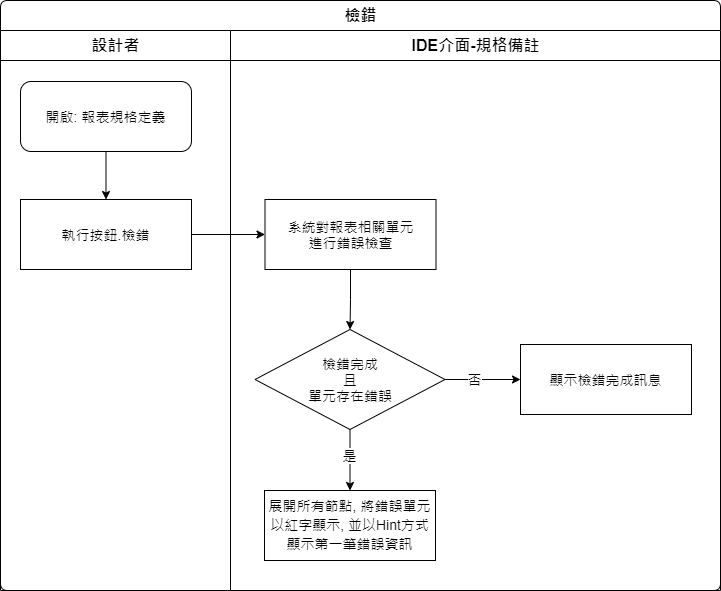

The diagram above was exported from draw.io. Its source (the exported page's mxGraphModel, read from the mxfile embedded in the PNG):
<mxGraphModel dx="1422" dy="845" grid="1" gridSize="10" guides="1" tooltips="1" connect="1" arrows="1" fold="1" page="1" pageScale="1" pageWidth="827" pageHeight="1169" math="0" shadow="0">
  <root>
    <mxCell id="e7oArunrojEeZJD98IKT-0" />
    <mxCell id="e7oArunrojEeZJD98IKT-1" parent="e7oArunrojEeZJD98IKT-0" />
    <mxCell id="7SEZ8Jd2u37wOOOUGxd3-0" value="檢錯" style="swimlane;html=1;childLayout=stackLayout;resizeParent=1;resizeParentMax=0;strokeWidth=1;fontSize=16;rounded=1;arcSize=8;startSize=30;" parent="e7oArunrojEeZJD98IKT-1" vertex="1">
      <mxGeometry x="30" y="70" width="720" height="590" as="geometry" />
    </mxCell>
    <mxCell id="7SEZ8Jd2u37wOOOUGxd3-1" value="設計者" style="swimlane;html=1;startSize=30;fontSize=16;strokeWidth=1;" parent="7SEZ8Jd2u37wOOOUGxd3-0" vertex="1">
      <mxGeometry y="30" width="230" height="560" as="geometry" />
    </mxCell>
    <mxCell id="7SEZ8Jd2u37wOOOUGxd3-2" style="edgeStyle=orthogonalEdgeStyle;rounded=0;orthogonalLoop=1;jettySize=auto;html=1;fontSize=14;" parent="7SEZ8Jd2u37wOOOUGxd3-1" source="7SEZ8Jd2u37wOOOUGxd3-3" target="7SEZ8Jd2u37wOOOUGxd3-4" edge="1">
      <mxGeometry relative="1" as="geometry" />
    </mxCell>
    <mxCell id="7SEZ8Jd2u37wOOOUGxd3-3" value="開啟: 報表規格定義" style="rounded=1;whiteSpace=wrap;strokeWidth=1;fontSize=14;align=center;labelBackgroundColor=none;html=1;" parent="7SEZ8Jd2u37wOOOUGxd3-1" vertex="1">
      <mxGeometry x="20" y="51" width="171" height="70" as="geometry" />
    </mxCell>
    <mxCell id="7SEZ8Jd2u37wOOOUGxd3-4" value="執行按鈕.檢錯" style="rounded=0;whiteSpace=wrap;html=1;strokeWidth=1;fontSize=14;" parent="7SEZ8Jd2u37wOOOUGxd3-1" vertex="1">
      <mxGeometry x="20" y="169" width="171" height="70" as="geometry" />
    </mxCell>
    <mxCell id="7SEZ8Jd2u37wOOOUGxd3-5" style="edgeStyle=orthogonalEdgeStyle;rounded=0;orthogonalLoop=1;jettySize=auto;html=1;" parent="7SEZ8Jd2u37wOOOUGxd3-0" source="7SEZ8Jd2u37wOOOUGxd3-4" target="7SEZ8Jd2u37wOOOUGxd3-7" edge="1">
      <mxGeometry relative="1" as="geometry" />
    </mxCell>
    <mxCell id="7SEZ8Jd2u37wOOOUGxd3-6" value="IDE介面-規格備註" style="swimlane;html=1;startSize=30;fontSize=16;strokeWidth=1;" parent="7SEZ8Jd2u37wOOOUGxd3-0" vertex="1">
      <mxGeometry x="230" y="30" width="490" height="560" as="geometry" />
    </mxCell>
    <mxCell id="7SEZ8Jd2u37wOOOUGxd3-11" style="edgeStyle=orthogonalEdgeStyle;rounded=0;orthogonalLoop=1;jettySize=auto;html=1;fontFamily=Helvetica;fontSize=14;fontColor=#000000;" parent="7SEZ8Jd2u37wOOOUGxd3-6" source="7SEZ8Jd2u37wOOOUGxd3-7" target="7SEZ8Jd2u37wOOOUGxd3-8" edge="1">
      <mxGeometry relative="1" as="geometry" />
    </mxCell>
    <mxCell id="7SEZ8Jd2u37wOOOUGxd3-7" value="系統對報表相關單元&lt;br&gt;進行錯誤檢查" style="rounded=0;whiteSpace=wrap;html=1;strokeWidth=1;fontSize=14;" parent="7SEZ8Jd2u37wOOOUGxd3-6" vertex="1">
      <mxGeometry x="34.5" y="169" width="171" height="70" as="geometry" />
    </mxCell>
    <mxCell id="7SEZ8Jd2u37wOOOUGxd3-12" style="edgeStyle=orthogonalEdgeStyle;rounded=0;orthogonalLoop=1;jettySize=auto;html=1;fontFamily=Helvetica;fontSize=14;fontColor=#000000;" parent="7SEZ8Jd2u37wOOOUGxd3-6" source="7SEZ8Jd2u37wOOOUGxd3-8" target="7SEZ8Jd2u37wOOOUGxd3-9" edge="1">
      <mxGeometry relative="1" as="geometry" />
    </mxCell>
    <mxCell id="7SEZ8Jd2u37wOOOUGxd3-14" value="否" style="edgeLabel;html=1;align=center;verticalAlign=middle;resizable=0;points=[];fontSize=14;fontFamily=Helvetica;fontColor=#000000;" parent="7SEZ8Jd2u37wOOOUGxd3-12" vertex="1" connectable="0">
      <mxGeometry x="-0.2222" y="-2" relative="1" as="geometry">
        <mxPoint y="-3" as="offset" />
      </mxGeometry>
    </mxCell>
    <mxCell id="7SEZ8Jd2u37wOOOUGxd3-13" style="edgeStyle=orthogonalEdgeStyle;rounded=0;orthogonalLoop=1;jettySize=auto;html=1;fontFamily=Helvetica;fontSize=14;fontColor=#000000;" parent="7SEZ8Jd2u37wOOOUGxd3-6" source="7SEZ8Jd2u37wOOOUGxd3-8" target="7SEZ8Jd2u37wOOOUGxd3-10" edge="1">
      <mxGeometry relative="1" as="geometry">
        <Array as="points">
          <mxPoint x="119.5" y="429" />
          <mxPoint x="119.5" y="429" />
        </Array>
      </mxGeometry>
    </mxCell>
    <mxCell id="7SEZ8Jd2u37wOOOUGxd3-15" value="是" style="edgeLabel;html=1;align=center;verticalAlign=middle;resizable=0;points=[];fontSize=14;fontFamily=Helvetica;fontColor=#000000;" parent="7SEZ8Jd2u37wOOOUGxd3-13" vertex="1" connectable="0">
      <mxGeometry x="-0.2889" y="1" relative="1" as="geometry">
        <mxPoint x="-2" y="3" as="offset" />
      </mxGeometry>
    </mxCell>
    <mxCell id="7SEZ8Jd2u37wOOOUGxd3-8" value="檢錯完成&lt;br&gt;且&lt;br&gt;單元存在錯誤" style="rhombus;whiteSpace=wrap;html=1;fontSize=14;labelBackgroundColor=none;align=center;" parent="7SEZ8Jd2u37wOOOUGxd3-6" vertex="1">
      <mxGeometry x="24.5" y="299" width="190" height="100" as="geometry" />
    </mxCell>
    <mxCell id="7SEZ8Jd2u37wOOOUGxd3-9" value="顯示檢錯完成訊息" style="rounded=0;whiteSpace=wrap;html=1;strokeWidth=1;fontSize=14;" parent="7SEZ8Jd2u37wOOOUGxd3-6" vertex="1">
      <mxGeometry x="290" y="314" width="171" height="70" as="geometry" />
    </mxCell>
    <mxCell id="7SEZ8Jd2u37wOOOUGxd3-10" value="&lt;div style=&quot;line-height: 19px ; font-size: 14px&quot;&gt;展開所有節點, 將錯誤單元以紅字顯示,&amp;nbsp;並以Hint方式顯示第一筆錯誤資訊&lt;/div&gt;" style="rounded=0;whiteSpace=wrap;html=1;strokeWidth=1;fontSize=14;labelBackgroundColor=none;fontFamily=Helvetica;" parent="7SEZ8Jd2u37wOOOUGxd3-6" vertex="1">
      <mxGeometry x="34" y="460" width="171" height="70" as="geometry" />
    </mxCell>
  </root>
</mxGraphModel>